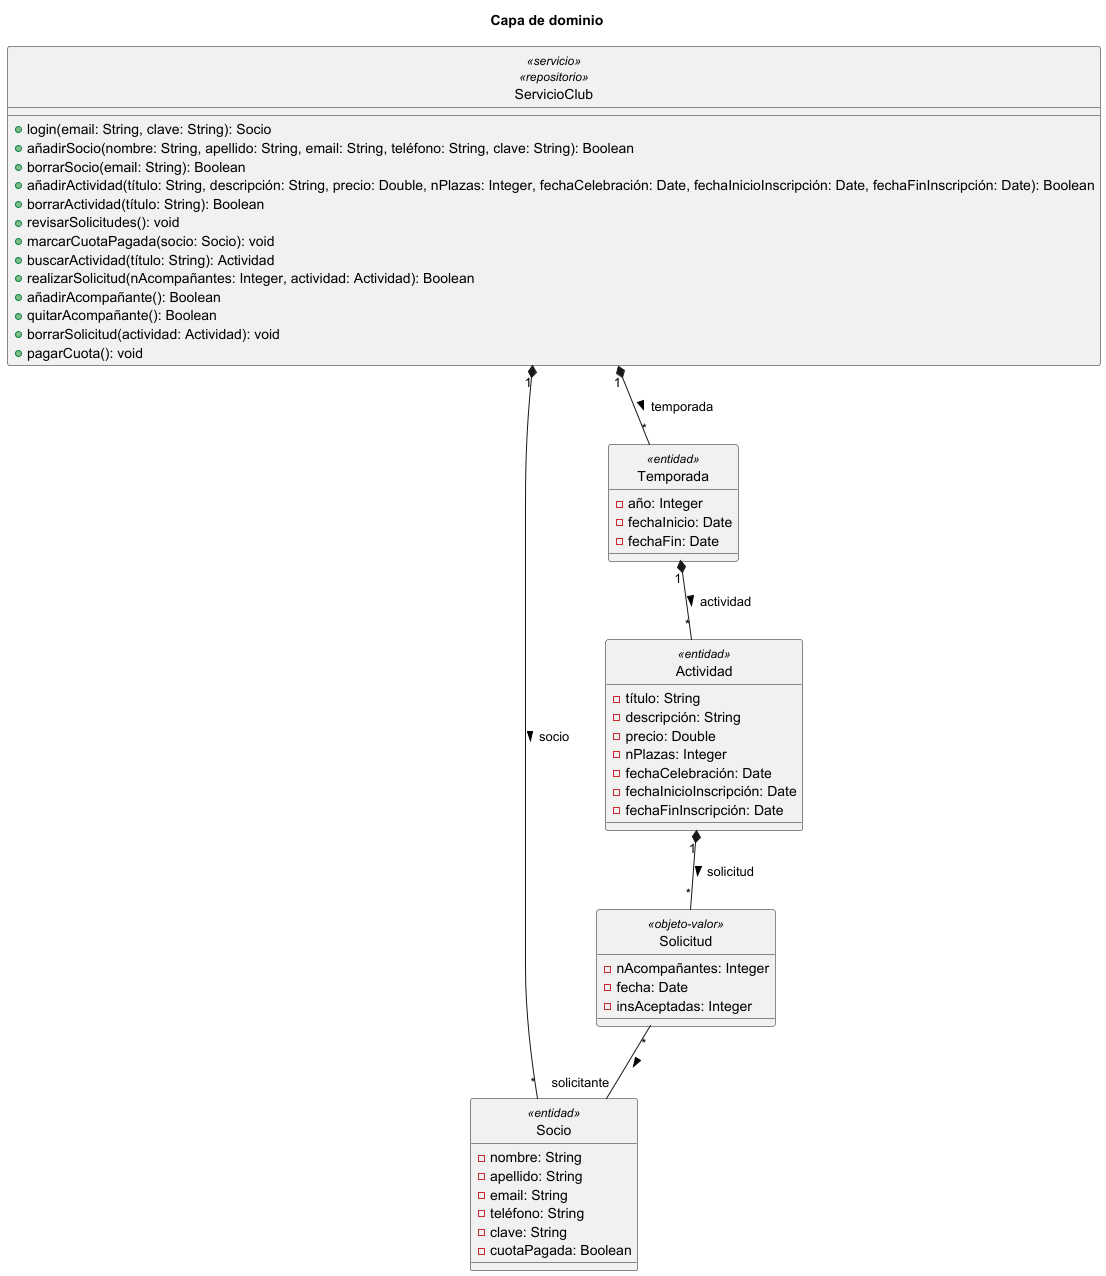

The diagram above was rendered by PlantUML. Its source (embedded in the PNG):
@startuml
title "Capa de dominio"
hide circle
'skinparam classAttributeIconSize 0

class ServicioClub <<servicio>> <<repositorio>> {
    + login(email: String, clave: String): Socio
    + añadirSocio(nombre: String, apellido: String, email: String, teléfono: String, clave: String): Boolean
    + borrarSocio(email: String): Boolean
    + añadirActividad(título: String, descripción: String, precio: Double, nPlazas: Integer, fechaCelebración: Date, fechaInicioInscripción: Date, fechaFinInscripción: Date): Boolean
    + borrarActividad(título: String): Boolean
    + revisarSolicitudes(): void
    + marcarCuotaPagada(socio: Socio): void
    + buscarActividad(título: String): Actividad
    + realizarSolicitud(nAcompañantes: Integer, actividad: Actividad): Boolean
    + añadirAcompañante(): Boolean
    + quitarAcompañante(): Boolean
    + borrarSolicitud(actividad: Actividad): void
    + pagarCuota(): void
}

class Socio <<entidad>> {
- nombre: String
- apellido: String
- email: String
- teléfono: String
- clave: String
- cuotaPagada: Boolean
}

class Actividad <<entidad>> {
- título: String
- descripción: String
- precio: Double
- nPlazas: Integer
- fechaCelebración: Date
- fechaInicioInscripción: Date
- fechaFinInscripción: Date
}

class Solicitud <<objeto-valor>> {
- nAcompañantes: Integer
- fecha: Date
- insAceptadas: Integer
}

class Temporada <<entidad>> {
- año: Integer
- fechaInicio: Date
- fechaFin: Date
}

Solicitud "*" --"solicitante" Socio: >
Actividad "1" *-- "*" Solicitud : > solicitud
Temporada "1" *-- "*" Actividad : > actividad
ServicioClub "1" *-- "*" Socio : > socio
ServicioClub "1" *-- "*" Temporada : > temporada

@enduml